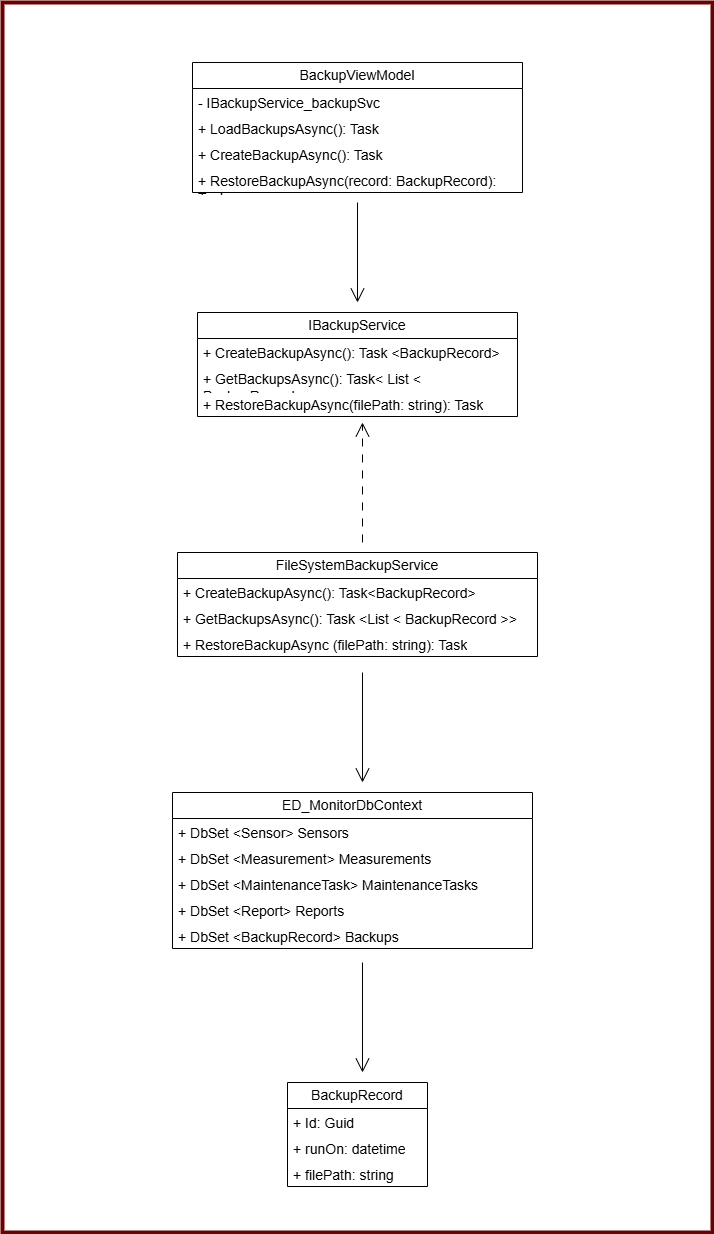

The diagram above was exported from draw.io. Its source (the exported page's mxGraphModel, read from the mxfile embedded in the PNG):
<mxGraphModel dx="1621" dy="1360" grid="1" gridSize="10" guides="1" tooltips="1" connect="1" arrows="1" fold="1" page="1" pageScale="1" pageWidth="850" pageHeight="1100" math="0" shadow="0">
  <root>
    <mxCell id="0" />
    <mxCell id="1" parent="0" />
    <mxCell id="2S5jqznTCfjMTAxZfxOQ-35" value="BackupViewModel" style="swimlane;fontStyle=0;childLayout=stackLayout;horizontal=1;startSize=26;fillColor=none;horizontalStack=0;resizeParent=1;resizeParentMax=0;resizeLast=0;collapsible=1;marginBottom=0;whiteSpace=wrap;html=1;fontSize=14;" vertex="1" parent="1">
      <mxGeometry x="1670" y="830" width="330" height="130" as="geometry" />
    </mxCell>
    <mxCell id="2S5jqznTCfjMTAxZfxOQ-36" value="- IBackupService_backupSvc" style="text;strokeColor=none;fillColor=none;align=left;verticalAlign=top;spacingLeft=4;spacingRight=4;overflow=hidden;rotatable=0;points=[[0,0.5],[1,0.5]];portConstraint=eastwest;whiteSpace=wrap;html=1;fontSize=14;" vertex="1" parent="2S5jqznTCfjMTAxZfxOQ-35">
      <mxGeometry y="26" width="330" height="26" as="geometry" />
    </mxCell>
    <mxCell id="2S5jqznTCfjMTAxZfxOQ-37" value="+ LoadBackupsAsync(): Task" style="text;strokeColor=none;fillColor=none;align=left;verticalAlign=top;spacingLeft=4;spacingRight=4;overflow=hidden;rotatable=0;points=[[0,0.5],[1,0.5]];portConstraint=eastwest;whiteSpace=wrap;html=1;fontSize=14;" vertex="1" parent="2S5jqznTCfjMTAxZfxOQ-35">
      <mxGeometry y="52" width="330" height="26" as="geometry" />
    </mxCell>
    <mxCell id="2S5jqznTCfjMTAxZfxOQ-38" value="+ CreateBackupAsync(): Task" style="text;strokeColor=none;fillColor=none;align=left;verticalAlign=top;spacingLeft=4;spacingRight=4;overflow=hidden;rotatable=0;points=[[0,0.5],[1,0.5]];portConstraint=eastwest;whiteSpace=wrap;html=1;fontSize=14;" vertex="1" parent="2S5jqznTCfjMTAxZfxOQ-35">
      <mxGeometry y="78" width="330" height="26" as="geometry" />
    </mxCell>
    <mxCell id="2S5jqznTCfjMTAxZfxOQ-39" value="+ RestoreBackupAsync(record: BackupRecord): Task" style="text;strokeColor=none;fillColor=none;align=left;verticalAlign=top;spacingLeft=4;spacingRight=4;overflow=hidden;rotatable=0;points=[[0,0.5],[1,0.5]];portConstraint=eastwest;whiteSpace=wrap;html=1;fontSize=14;" vertex="1" parent="2S5jqznTCfjMTAxZfxOQ-35">
      <mxGeometry y="104" width="330" height="26" as="geometry" />
    </mxCell>
    <mxCell id="2S5jqznTCfjMTAxZfxOQ-40" value="IBackupService" style="swimlane;fontStyle=0;childLayout=stackLayout;horizontal=1;startSize=26;fillColor=none;horizontalStack=0;resizeParent=1;resizeParentMax=0;resizeLast=0;collapsible=1;marginBottom=0;whiteSpace=wrap;html=1;fontSize=14;" vertex="1" parent="1">
      <mxGeometry x="1675" y="1080" width="320" height="104" as="geometry" />
    </mxCell>
    <mxCell id="2S5jqznTCfjMTAxZfxOQ-41" value="+ CreateBackupAsync(): Task &amp;lt;BackupRecord&amp;gt;" style="text;strokeColor=none;fillColor=none;align=left;verticalAlign=top;spacingLeft=4;spacingRight=4;overflow=hidden;rotatable=0;points=[[0,0.5],[1,0.5]];portConstraint=eastwest;whiteSpace=wrap;html=1;fontSize=14;" vertex="1" parent="2S5jqznTCfjMTAxZfxOQ-40">
      <mxGeometry y="26" width="320" height="26" as="geometry" />
    </mxCell>
    <mxCell id="2S5jqznTCfjMTAxZfxOQ-42" value="+ GetBackupsAsync(): Task&amp;lt; List &amp;lt; BackupRecord &amp;gt;&amp;gt;" style="text;strokeColor=none;fillColor=none;align=left;verticalAlign=top;spacingLeft=4;spacingRight=4;overflow=hidden;rotatable=0;points=[[0,0.5],[1,0.5]];portConstraint=eastwest;whiteSpace=wrap;html=1;fontSize=14;" vertex="1" parent="2S5jqznTCfjMTAxZfxOQ-40">
      <mxGeometry y="52" width="320" height="26" as="geometry" />
    </mxCell>
    <mxCell id="2S5jqznTCfjMTAxZfxOQ-43" value="+ RestoreBackupAsync(filePath: string): Task" style="text;strokeColor=none;fillColor=none;align=left;verticalAlign=top;spacingLeft=4;spacingRight=4;overflow=hidden;rotatable=0;points=[[0,0.5],[1,0.5]];portConstraint=eastwest;whiteSpace=wrap;html=1;fontSize=14;" vertex="1" parent="2S5jqznTCfjMTAxZfxOQ-40">
      <mxGeometry y="78" width="320" height="26" as="geometry" />
    </mxCell>
    <mxCell id="2S5jqznTCfjMTAxZfxOQ-44" value="FileSystemBackupService" style="swimlane;fontStyle=0;childLayout=stackLayout;horizontal=1;startSize=26;fillColor=none;horizontalStack=0;resizeParent=1;resizeParentMax=0;resizeLast=0;collapsible=1;marginBottom=0;whiteSpace=wrap;html=1;fontSize=14;" vertex="1" parent="1">
      <mxGeometry x="1655" y="1320" width="360" height="104" as="geometry" />
    </mxCell>
    <mxCell id="2S5jqznTCfjMTAxZfxOQ-45" value="+ CreateBackupAsync(): Task&amp;lt;BackupRecord&amp;gt;" style="text;strokeColor=none;fillColor=none;align=left;verticalAlign=top;spacingLeft=4;spacingRight=4;overflow=hidden;rotatable=0;points=[[0,0.5],[1,0.5]];portConstraint=eastwest;whiteSpace=wrap;html=1;fontSize=14;" vertex="1" parent="2S5jqznTCfjMTAxZfxOQ-44">
      <mxGeometry y="26" width="360" height="26" as="geometry" />
    </mxCell>
    <mxCell id="2S5jqznTCfjMTAxZfxOQ-46" value="+ GetBackupsAsync(): Task &amp;lt;List &amp;lt; BackupRecord &amp;gt;&amp;gt;" style="text;strokeColor=none;fillColor=none;align=left;verticalAlign=top;spacingLeft=4;spacingRight=4;overflow=hidden;rotatable=0;points=[[0,0.5],[1,0.5]];portConstraint=eastwest;whiteSpace=wrap;html=1;fontSize=14;" vertex="1" parent="2S5jqznTCfjMTAxZfxOQ-44">
      <mxGeometry y="52" width="360" height="26" as="geometry" />
    </mxCell>
    <mxCell id="2S5jqznTCfjMTAxZfxOQ-47" value="+ RestoreBackupAsync (filePath: string): Task" style="text;strokeColor=none;fillColor=none;align=left;verticalAlign=top;spacingLeft=4;spacingRight=4;overflow=hidden;rotatable=0;points=[[0,0.5],[1,0.5]];portConstraint=eastwest;whiteSpace=wrap;html=1;fontSize=14;" vertex="1" parent="2S5jqznTCfjMTAxZfxOQ-44">
      <mxGeometry y="78" width="360" height="26" as="geometry" />
    </mxCell>
    <mxCell id="2S5jqznTCfjMTAxZfxOQ-48" value="ED_MonitorDbContext" style="swimlane;fontStyle=0;childLayout=stackLayout;horizontal=1;startSize=26;fillColor=none;horizontalStack=0;resizeParent=1;resizeParentMax=0;resizeLast=0;collapsible=1;marginBottom=0;whiteSpace=wrap;html=1;fontSize=14;" vertex="1" parent="1">
      <mxGeometry x="1650" y="1560" width="360" height="156" as="geometry" />
    </mxCell>
    <mxCell id="2S5jqznTCfjMTAxZfxOQ-49" value="+ DbSet &amp;lt;Sensor&amp;gt; Sensors" style="text;strokeColor=none;fillColor=none;align=left;verticalAlign=top;spacingLeft=4;spacingRight=4;overflow=hidden;rotatable=0;points=[[0,0.5],[1,0.5]];portConstraint=eastwest;whiteSpace=wrap;html=1;fontSize=14;" vertex="1" parent="2S5jqznTCfjMTAxZfxOQ-48">
      <mxGeometry y="26" width="360" height="26" as="geometry" />
    </mxCell>
    <mxCell id="2S5jqznTCfjMTAxZfxOQ-50" value="+ DbSet &amp;lt;Measurement&amp;gt; Measurements" style="text;strokeColor=none;fillColor=none;align=left;verticalAlign=top;spacingLeft=4;spacingRight=4;overflow=hidden;rotatable=0;points=[[0,0.5],[1,0.5]];portConstraint=eastwest;whiteSpace=wrap;html=1;fontSize=14;" vertex="1" parent="2S5jqznTCfjMTAxZfxOQ-48">
      <mxGeometry y="52" width="360" height="26" as="geometry" />
    </mxCell>
    <mxCell id="2S5jqznTCfjMTAxZfxOQ-51" value="+ DbSet &amp;lt;MaintenanceTask&amp;gt; MaintenanceTasks" style="text;strokeColor=none;fillColor=none;align=left;verticalAlign=top;spacingLeft=4;spacingRight=4;overflow=hidden;rotatable=0;points=[[0,0.5],[1,0.5]];portConstraint=eastwest;whiteSpace=wrap;html=1;fontSize=14;" vertex="1" parent="2S5jqznTCfjMTAxZfxOQ-48">
      <mxGeometry y="78" width="360" height="26" as="geometry" />
    </mxCell>
    <mxCell id="2S5jqznTCfjMTAxZfxOQ-52" value="+ DbSet &amp;lt;Report&amp;gt; Reports" style="text;strokeColor=none;fillColor=none;align=left;verticalAlign=top;spacingLeft=4;spacingRight=4;overflow=hidden;rotatable=0;points=[[0,0.5],[1,0.5]];portConstraint=eastwest;whiteSpace=wrap;html=1;fontSize=14;" vertex="1" parent="2S5jqznTCfjMTAxZfxOQ-48">
      <mxGeometry y="104" width="360" height="26" as="geometry" />
    </mxCell>
    <mxCell id="2S5jqznTCfjMTAxZfxOQ-53" value="+ DbSet &amp;lt;BackupRecord&amp;gt; Backups" style="text;strokeColor=none;fillColor=none;align=left;verticalAlign=top;spacingLeft=4;spacingRight=4;overflow=hidden;rotatable=0;points=[[0,0.5],[1,0.5]];portConstraint=eastwest;whiteSpace=wrap;html=1;fontSize=14;" vertex="1" parent="2S5jqznTCfjMTAxZfxOQ-48">
      <mxGeometry y="130" width="360" height="26" as="geometry" />
    </mxCell>
    <mxCell id="2S5jqznTCfjMTAxZfxOQ-54" value="BackupRecord" style="swimlane;fontStyle=0;childLayout=stackLayout;horizontal=1;startSize=26;fillColor=none;horizontalStack=0;resizeParent=1;resizeParentMax=0;resizeLast=0;collapsible=1;marginBottom=0;whiteSpace=wrap;html=1;fontSize=14;" vertex="1" parent="1">
      <mxGeometry x="1765" y="1850" width="140" height="104" as="geometry" />
    </mxCell>
    <mxCell id="2S5jqznTCfjMTAxZfxOQ-55" value="+ Id: Guid" style="text;strokeColor=none;fillColor=none;align=left;verticalAlign=top;spacingLeft=4;spacingRight=4;overflow=hidden;rotatable=0;points=[[0,0.5],[1,0.5]];portConstraint=eastwest;whiteSpace=wrap;html=1;fontSize=14;" vertex="1" parent="2S5jqznTCfjMTAxZfxOQ-54">
      <mxGeometry y="26" width="140" height="26" as="geometry" />
    </mxCell>
    <mxCell id="2S5jqznTCfjMTAxZfxOQ-56" value="+ runOn: datetime" style="text;strokeColor=none;fillColor=none;align=left;verticalAlign=top;spacingLeft=4;spacingRight=4;overflow=hidden;rotatable=0;points=[[0,0.5],[1,0.5]];portConstraint=eastwest;whiteSpace=wrap;html=1;fontSize=14;" vertex="1" parent="2S5jqznTCfjMTAxZfxOQ-54">
      <mxGeometry y="52" width="140" height="26" as="geometry" />
    </mxCell>
    <mxCell id="2S5jqznTCfjMTAxZfxOQ-57" value="+ filePath: string" style="text;strokeColor=none;fillColor=none;align=left;verticalAlign=top;spacingLeft=4;spacingRight=4;overflow=hidden;rotatable=0;points=[[0,0.5],[1,0.5]];portConstraint=eastwest;whiteSpace=wrap;html=1;fontSize=14;" vertex="1" parent="2S5jqznTCfjMTAxZfxOQ-54">
      <mxGeometry y="78" width="140" height="26" as="geometry" />
    </mxCell>
    <mxCell id="2S5jqznTCfjMTAxZfxOQ-58" value="" style="endArrow=open;endFill=1;endSize=12;html=1;rounded=0;fontSize=14;" edge="1" parent="1">
      <mxGeometry width="160" relative="1" as="geometry">
        <mxPoint x="1835" y="970" as="sourcePoint" />
        <mxPoint x="1835" y="1070" as="targetPoint" />
      </mxGeometry>
    </mxCell>
    <mxCell id="2S5jqznTCfjMTAxZfxOQ-59" value="" style="endArrow=open;endFill=1;endSize=12;html=1;rounded=0;dashed=1;dashPattern=8 8;fontSize=14;" edge="1" parent="1">
      <mxGeometry width="160" relative="1" as="geometry">
        <mxPoint x="1840" y="1310" as="sourcePoint" />
        <mxPoint x="1840" y="1190" as="targetPoint" />
      </mxGeometry>
    </mxCell>
    <mxCell id="2S5jqznTCfjMTAxZfxOQ-60" value="" style="endArrow=open;endFill=1;endSize=12;html=1;rounded=0;fontSize=14;" edge="1" parent="1">
      <mxGeometry width="160" relative="1" as="geometry">
        <mxPoint x="1840" y="1440" as="sourcePoint" />
        <mxPoint x="1840" y="1550" as="targetPoint" />
      </mxGeometry>
    </mxCell>
    <mxCell id="2S5jqznTCfjMTAxZfxOQ-61" value="" style="endArrow=open;endFill=1;endSize=12;html=1;rounded=0;fontSize=14;" edge="1" parent="1">
      <mxGeometry width="160" relative="1" as="geometry">
        <mxPoint x="1840" y="1730" as="sourcePoint" />
        <mxPoint x="1840" y="1840" as="targetPoint" />
      </mxGeometry>
    </mxCell>
    <mxCell id="2S5jqznTCfjMTAxZfxOQ-62" value="" style="rounded=0;whiteSpace=wrap;html=1;fillColor=none;strokeWidth=4;fontColor=#ffffff;strokeColor=light-dark(#6F0000, #ab0707);fontSize=14;" vertex="1" parent="1">
      <mxGeometry x="1480" y="770" width="710" height="1230" as="geometry" />
    </mxCell>
  </root>
</mxGraphModel>